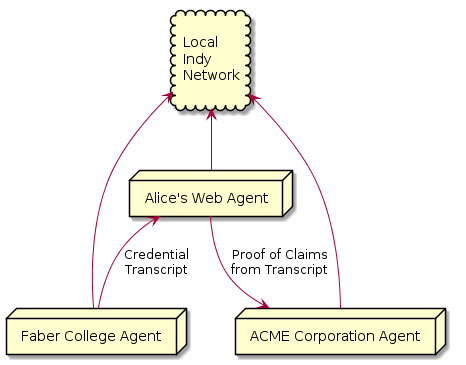

The diagram above was rendered by PlantUML. Its source (embedded in the PNG):
@startuml
node "Faber College Agent" as faber
node "Alice's Web Agent" as alice
node "ACME Corporation Agent" as acme
cloud "\nLocal\nIndy\nNetwork\n" as indy

alice<--faber: Credential\nTranscript

alice-->acme: Proof of Claims\nfrom Transcript

alice-up->indy
faber-->indy
acme-->indy
@enduml